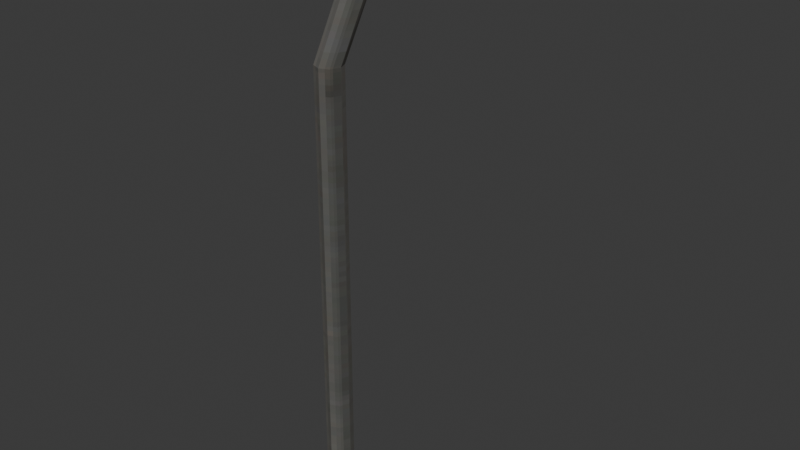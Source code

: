 # Source: street_lamp.blend  (saved by Blender 4.3.34; exported with 4.5.12 LTS)
import bpy
from mathutils import Matrix  # noqa: F401  (used for matrix-valued properties, if any)

bpy.ops.wm.read_factory_settings(use_empty=True)
scene = bpy.context.scene
scene.name = 'Scene'

# ---- collections
col_collection = bpy.data.collections.new('Collection'); scene.collection.children.link(col_collection)

# ---- images (referenced by path relative to the original .blend; pixels are not part of the script)
import os
ASSET_DIR = os.environ.get("B2B_ASSET_DIR", "")  # directory of the original .blend (textures are referenced by path, not embedded)
HERE = os.path.dirname(os.path.abspath(__file__))  # packed textures are extracted next to this script under _unpacked/

def load_image(name, relpath, width, height, colorspace="sRGB"):
    """Load a texture the original file referenced (path relative to the .blend, or extracted next to this script)."""
    p = next((c for c in (os.path.join(HERE, relpath), os.path.join(ASSET_DIR, relpath)) if relpath and os.path.exists(c)), "")
    if p:
        img = bpy.data.images.load(p, check_existing=True)
        img.name = name
    else:  # same state as the original file: an image datablock whose file is absent (Cycles renders it pink)
        img = bpy.data.images.new(name, width, height)
        img.source = "FILE"
        img.filepath = "//" + (relpath or name)
    img.colorspace_settings.name = colorspace
    return img
img_street_lamp_png = load_image('street_lamp.png', '_unpacked/street_lamp.f4145406.png', 128, 128, 'sRGB')

# ---- materials (node trees are filled in below, after node groups)
mat_material = bpy.data.materials.new('Material')
mat_material.alpha_threshold = 0.0
mat_material.roughness = 0.5
mat_material.line_color = (0.0, 0.0, 0.0, 1.0)

# ---- material node trees
mat_material.use_nodes = True; mat_material.node_tree.nodes.clear()
_N = mat_material.node_tree.nodes; _L = mat_material.node_tree.links
n0 = _N.new('ShaderNodeOutputMaterial'); n0.name = 'Material Output'; n0.location = (300, 300)
n1 = _N.new('ShaderNodeBsdfDiffuse'); n1.name = 'Diffuse BSDF'; n1.location = (7, 210)
n2 = _N.new('ShaderNodeTexImage'); n2.name = 'Image Texture'; n2.location = (-630, 182)
n2.image = img_street_lamp_png
n2.interpolation = 'Closest'
n3 = _N.new('ShaderNodeMix'); n3.name = 'Mix'; n3.location = (-216, 204)
n3.data_type = 'RGBA'
n4 = _N.new('ShaderNodeVertexColor'); n4.name = 'Color Attribute'; n4.location = (-329, -63)
n4.layer_name = 'Color'
_L.new(n1.outputs[0], n0.inputs[0])
_L.new(n3.outputs[2], n1.inputs[0])
_L.new(n2.outputs[0], n3.inputs[6])
_L.new(n4.outputs[0], n3.inputs[7])
n0.is_active_output = True

# ---- world
world_world = bpy.data.worlds.new('World'); scene.world = world_world
world_world.use_nodes = True; world_world.node_tree.nodes.clear()
_N = world_world.node_tree.nodes; _L = world_world.node_tree.links
n0 = _N.new('ShaderNodeOutputWorld'); n0.name = 'World Output'; n0.location = (300, 300)
n1 = _N.new('ShaderNodeBackground'); n1.name = 'Background'; n1.location = (10, 300)
n1.inputs[0].default_value = (0.05088, 0.05088, 0.05088, 1.0)
_L.new(n1.outputs[0], n0.inputs[0])
n0.is_active_output = True
world_world.color = (0.05088, 0.05088, 0.05088)
world_world.sun_shadow_jitter_overblur = 0.0

# ---- meshes
me_cylinder = bpy.data.meshes.new('Cylinder')
me_cylinder.from_pydata([(0.0, 1.0, -1.0), (0.0, 1.0, 1.0), (0.7071, 0.7071, -1.0), (0.7071, 0.7071, 1.0), (1.0, 0.0, -1.0), (1.0, 0.0, 1.0), (0.7071, -0.7071, -1.0), (0.7071, -0.7071, 1.0), (0.0, -1.0, -1.0), (0.0, -1.0, 1.0), (-0.7071, -0.7071, -1.0), (-0.7071, -0.7071, 1.0), (-1.0, 0.0, -1.0), (-1.0, 0.0, 1.0), (-0.7071, 0.7071, -1.0), (-0.7071, 0.7071, 1.0), (0.7071, 0.7071, 7.457), (0.0, 1.0, 7.457), (1.0, 0.0, 7.457), (0.7071, -0.7071, 7.457), (0.0, -1.0, 7.457), (-0.7071, -0.7071, 7.457), (-1.0, 0.0, 7.457), (-0.7071, 0.7071, 7.457), (0.7071, 0.7071, 21.74), (0.0, 1.0, 21.74), (1.0, 0.0, 21.74), (0.7071, -0.7071, 21.74), (0.0, -1.0, 21.74), (-0.7071, -0.7071, 21.74), (-1.0, 0.0, 21.74), (-0.7071, 0.7071, 21.74), (0.7071, 0.7071, 30.29), (0.0, 1.0, 30.29), (1.0, 0.0, 30.29), (0.7071, -0.7071, 30.29), (0.0, -1.0, 30.29), (-0.7071, -0.7071, 30.29), (-1.0, 0.0, 30.29), (-0.7071, 0.7071, 30.29), (0.7071, 0.7071, 36.65), (0.0, 1.0, 36.65), (1.0, 0.0, 36.65), (0.7071, -0.7071, 36.65), (0.0, -1.0, 36.65), (-0.7071, -0.7071, 36.65), (-1.0, 0.0, 36.65), (-0.7071, 0.7071, 36.65), (0.7071, 4.002, 42.26), (0.0, 4.215, 42.06), (1.0, 3.487, 42.74), (0.7071, 2.971, 43.23), (0.0, 2.758, 43.43), (-0.7071, 2.971, 43.23), (-1.0, 3.487, 42.74), (-0.7071, 4.002, 42.26), (0.7071, 7.702, 44.07), (-2.554e-06, 7.703, 43.77), (1.0, 7.698, 44.77), (0.7071, 7.695, 45.48), (-2.554e-06, 7.693, 45.77), (-0.7071, 7.695, 45.48), (-1.0, 7.698, 44.77), (-0.7071, 7.702, 44.07), (0.9399, 8.191, 44.78), (-2.546e-06, 8.193, 44.69), (1.329, 8.186, 44.77), (0.9018, 8.349, 45.68), (-2.548e-06, 8.347, 46.05), (-0.9018, 8.349, 45.68), (-1.329, 8.186, 44.77), (-0.9399, 8.191, 44.78), (0.9399, 14.9, 44.85), (-2.546e-06, 14.9, 44.76), (1.329, 14.9, 44.83), (0.9399, 14.89, 45.77), (-2.546e-06, 14.89, 46.16), (-0.9399, 14.89, 45.77), (-1.329, 14.9, 44.83), (-0.9399, 14.9, 44.85)], [], [(0, 1, 3, 2), (2, 3, 5, 4), (4, 5, 7, 6), (6, 7, 9, 8), (8, 9, 11, 10), (10, 11, 13, 12), (1, 15, 23, 17), (12, 13, 15, 14), (14, 15, 1, 0), (0, 2, 4, 6, 8, 10, 12, 14), (23, 22, 30, 31), (3, 1, 17, 16), (7, 5, 18, 19), (13, 11, 21, 22), (9, 7, 19, 20), (15, 13, 22, 23), (5, 3, 16, 18), (11, 9, 20, 21), (30, 29, 37, 38), (21, 20, 28, 29), (19, 18, 26, 27), (16, 17, 25, 24), (17, 23, 31, 25), (22, 21, 29, 30), (20, 19, 27, 28), (18, 16, 24, 26), (32, 33, 41, 40), (28, 27, 35, 36), (26, 24, 32, 34), (31, 30, 38, 39), (29, 28, 36, 37), (27, 26, 34, 35), (24, 25, 33, 32), (25, 31, 39, 33), (47, 46, 54, 55), (33, 39, 47, 41), (38, 37, 45, 46), (36, 35, 43, 44), (34, 32, 40, 42), (39, 38, 46, 47), (37, 36, 44, 45), (35, 34, 42, 43), (50, 48, 56, 58), (45, 44, 52, 53), (43, 42, 50, 51), (40, 41, 49, 48), (41, 47, 55, 49), (46, 45, 53, 54), (44, 43, 51, 52), (42, 40, 48, 50), (62, 61, 69, 70), (55, 54, 62, 63), (53, 52, 60, 61), (51, 50, 58, 59), (48, 49, 57, 56), (49, 55, 63, 57), (54, 53, 61, 62), (52, 51, 59, 60), (64, 65, 73, 72), (60, 59, 67, 68), (58, 56, 64, 66), (63, 62, 70, 71), (61, 60, 68, 69), (59, 58, 66, 67), (56, 57, 65, 64), (57, 63, 71, 65), (72, 73, 79, 78, 77, 76, 75, 74), (65, 71, 79, 73), (70, 69, 77, 78), (68, 67, 75, 76), (66, 64, 72, 74), (71, 70, 78, 79), (69, 68, 76, 77), (67, 66, 74, 75)])
_uv = me_cylinder.uv_layers.new(name='UVMap')
_uv.uv.foreach_set('vector', [0.1218, 0.9954, 0.1218, 0.9549, 0.1361, 0.9549, 0.1361, 0.9954, 0.1361, 0.9954, 0.1361, 0.9549, 0.142, 0.9549, 0.142, 0.9954, 0.0896, 0.9885, 0.0896, 0.949, 0.09538, 0.949, 0.09538, 0.9885, 0.09538, 0.9885, 0.09538, 0.949, 0.1094, 0.949, 0.1094, 0.9885, 0.1094, 0.9885, 0.1094, 0.949, 0.1233, 0.949, 0.1233, 0.9885, 0.1233, 0.9885, 0.1233, 0.949, 0.1291, 0.949, 0.1291, 0.9885, 0.1218, 0.9549, 0.1074, 0.9549, 0.1074, 0.824, 0.1218, 0.824, 0.1015, 0.9954, 0.1015, 0.9549, 0.1074, 0.9549, 0.1074, 0.9954, 0.1074, 0.9954, 0.1074, 0.9549, 0.1218, 0.9549, 0.1218, 0.9954, 0.75, 0.49, 0.9197, 0.4197, 0.99, 0.25, 0.9197, 0.08029, 0.75, 0.01, 0.5803, 0.08029, 0.51, 0.25, 0.5803, 0.4197, 0.1074, 0.824, 0.1015, 0.824, 0.1015, 0.5345, 0.1074, 0.5345, 0.1361, 0.9549, 0.1218, 0.9549, 0.1218, 0.824, 0.1361, 0.824, 0.09538, 0.949, 0.0896, 0.949, 0.0896, 0.8214, 0.09538, 0.8214, 0.1291, 0.949, 0.1233, 0.949, 0.1233, 0.8214, 0.1291, 0.8214, 0.1094, 0.949, 0.09538, 0.949, 0.09538, 0.8214, 0.1094, 0.8214, 0.1074, 0.9549, 0.1015, 0.9549, 0.1015, 0.824, 0.1074, 0.824, 0.142, 0.9549, 0.1361, 0.9549, 0.1361, 0.824, 0.142, 0.824, 0.1233, 0.949, 0.1094, 0.949, 0.1094, 0.8214, 0.1233, 0.8214, 0.1291, 0.5392, 0.1233, 0.5392, 0.1233, 0.3704, 0.1291, 0.3704, 0.1233, 0.8214, 0.1094, 0.8214, 0.1094, 0.5392, 0.1233, 0.5392, 0.09538, 0.8214, 0.0896, 0.8214, 0.0896, 0.5392, 0.09538, 0.5392, 0.1361, 0.824, 0.1218, 0.824, 0.1218, 0.5345, 0.1361, 0.5345, 0.1218, 0.824, 0.1074, 0.824, 0.1074, 0.5345, 0.1218, 0.5345, 0.1291, 0.8214, 0.1233, 0.8214, 0.1233, 0.5392, 0.1291, 0.5392, 0.1094, 0.8214, 0.09538, 0.8214, 0.09538, 0.5392, 0.1094, 0.5392, 0.142, 0.824, 0.1361, 0.824, 0.1361, 0.5345, 0.142, 0.5345, 0.1361, 0.3613, 0.1218, 0.3613, 0.1218, 0.2325, 0.1361, 0.2325, 0.1094, 0.5392, 0.09538, 0.5392, 0.09538, 0.3704, 0.1094, 0.3704, 0.142, 0.5345, 0.1361, 0.5345, 0.1361, 0.3613, 0.142, 0.3613, 0.1074, 0.5345, 0.1015, 0.5345, 0.1015, 0.3613, 0.1074, 0.3613, 0.1233, 0.5392, 0.1094, 0.5392, 0.1094, 0.3704, 0.1233, 0.3704, 0.09538, 0.5392, 0.0896, 0.5392, 0.0896, 0.3704, 0.09538, 0.3704, 0.1361, 0.5345, 0.1218, 0.5345, 0.1218, 0.3613, 0.1361, 0.3613, 0.1218, 0.5345, 0.1074, 0.5345, 0.1074, 0.3613, 0.1218, 0.3613, 0.1074, 0.2325, 0.1015, 0.2325, 0.1015, 0.109, 0.1074, 0.1188, 0.1218, 0.3613, 0.1074, 0.3613, 0.1074, 0.2325, 0.1218, 0.2325, 0.1291, 0.3704, 0.1233, 0.3704, 0.1233, 0.2448, 0.1291, 0.2448, 0.1094, 0.3704, 0.09538, 0.3704, 0.09538, 0.2448, 0.1094, 0.2448, 0.142, 0.3613, 0.1361, 0.3613, 0.1361, 0.2325, 0.142, 0.2325, 0.1074, 0.3613, 0.1015, 0.3613, 0.1015, 0.2325, 0.1074, 0.2325, 0.1233, 0.3704, 0.1094, 0.3704, 0.1094, 0.2448, 0.1233, 0.2448, 0.09538, 0.3704, 0.0896, 0.3704, 0.0896, 0.2448, 0.09538, 0.2448, 0.08172, 0.2559, 0.09163, 0.2733, 0.09163, 0.3985, 0.08172, 0.3983, 0.1233, 0.2448, 0.1094, 0.2448, 0.1094, 0.1109, 0.1233, 0.1148, 0.09538, 0.2448, 0.0896, 0.2448, 0.0896, 0.1244, 0.09538, 0.1148, 0.1361, 0.2325, 0.1218, 0.2325, 0.1218, 0.1229, 0.1361, 0.1188, 0.1218, 0.2325, 0.1074, 0.2325, 0.1074, 0.1188, 0.1218, 0.1229, 0.1291, 0.2448, 0.1233, 0.2448, 0.1233, 0.1148, 0.1291, 0.1244, 0.1094, 0.2448, 0.09538, 0.2448, 0.09538, 0.1148, 0.1094, 0.1109, 0.142, 0.2325, 0.1361, 0.2325, 0.1361, 0.1188, 0.142, 0.109, 0.6597, 0.2318, 0.6609, 0.2263, 0.6733, 0.2325, 0.6681, 0.2398, 0.1395, 0.2733, 0.1494, 0.2559, 0.1494, 0.3983, 0.1395, 0.3985, 0.5724, 0.21, 0.5705, 0.1962, 0.6635, 0.2125, 0.6609, 0.2263, 0.5865, 0.1889, 0.595, 0.1862, 0.6562, 0.1961, 0.6556, 0.2003, 0.09163, 0.2733, 0.1156, 0.2805, 0.1156, 0.3985, 0.09163, 0.3985, 0.1156, 0.2805, 0.1395, 0.2733, 0.1395, 0.3985, 0.1156, 0.3985, 0.59, 0.2147, 0.5828, 0.2092, 0.6518, 0.2219, 0.6509, 0.2261, 0.5705, 0.1962, 0.5771, 0.184, 0.6659, 0.1987, 0.6635, 0.2125, 0.6291, 0.6481, 0.6364, 0.6481, 0.6364, 0.7004, 0.6291, 0.7004, 0.6635, 0.2125, 0.6659, 0.1987, 0.6796, 0.197, 0.6767, 0.2148, 0.08172, 0.3983, 0.09163, 0.3985, 0.08375, 0.415, 0.07058, 0.4148, 0.1395, 0.3985, 0.1494, 0.3983, 0.1605, 0.4148, 0.1473, 0.415, 0.6609, 0.2263, 0.6635, 0.2125, 0.6767, 0.2148, 0.6733, 0.2325, 0.6659, 0.1987, 0.6666, 0.1933, 0.6772, 0.1886, 0.6796, 0.197, 0.09163, 0.3985, 0.1156, 0.3985, 0.1156, 0.4151, 0.08375, 0.415, 0.1156, 0.3985, 0.1395, 0.3985, 0.1473, 0.415, 0.1156, 0.4151, 0.4197, 0.4197, 0.25, 0.49, 0.08029, 0.4197, 0.01, 0.25, 0.08029, 0.08029, 0.25, 0.01, 0.4197, 0.08029, 0.49, 0.25, 0.6364, 0.6481, 0.6438, 0.6481, 0.6438, 0.7004, 0.6364, 0.7004, 0.6681, 0.2398, 0.6733, 0.2325, 0.8055, 0.2572, 0.8008, 0.2639, 0.6767, 0.2148, 0.6796, 0.197, 0.8122, 0.2195, 0.8103, 0.2385, 0.626, 0.648, 0.6291, 0.6481, 0.6291, 0.7004, 0.626, 0.7004, 0.6438, 0.6481, 0.6468, 0.648, 0.6468, 0.7004, 0.6438, 0.7004, 0.6733, 0.2325, 0.6767, 0.2148, 0.8103, 0.2385, 0.8055, 0.2572, 0.6796, 0.197, 0.6772, 0.1886, 0.8101, 0.2118, 0.8122, 0.2195])
me_cylinder.materials.append(mat_material)
me_cylinder.update()

# ---- objects
ob_cylinder = bpy.data.objects.new('Cylinder', me_cylinder)

# ---- transforms, parenting, visibility, modifiers, constraints
ob_cylinder.location = (0.0, 0.0, -25.81)

# ---- collection membership
col_collection.objects.link(ob_cylinder)

# ---- scene / render settings (as saved in the file)
scene.frame_start = 1; scene.frame_end = 250; scene.frame_set(1)
scene.render.engine = 'BLENDER_EEVEE_NEXT'
bpy.context.view_layer.update()

# ---- added for rendering (the .blend has no active camera and no usable light): camera, sun
cam_auto = bpy.data.cameras.new('AutoCamera')
cam_auto.lens = 50.0
cam_auto.sensor_width = 36.0
cam_auto.clip_end = 1000.0
ob_auto_camera = bpy.data.objects.new('AutoCamera', cam_auto)
scene.collection.objects.link(ob_auto_camera)
ob_auto_camera.location = (46.1154, -48.387, 33.6625)
ob_auto_camera.rotation_euler = (1.09748, -7.21219e-08, 0.694738)
scene.camera = ob_auto_camera
light_auto_sun = bpy.data.lights.new('AutoSun', 'SUN')
light_auto_sun.energy = 3.0
light_auto_sun.angle = 0.0523599
ob_auto_sun = bpy.data.objects.new('AutoSun', light_auto_sun)
scene.collection.objects.link(ob_auto_sun)
ob_auto_sun.rotation_euler = (0.872665, 0.174533, 0.523599)
bpy.context.view_layer.update()
